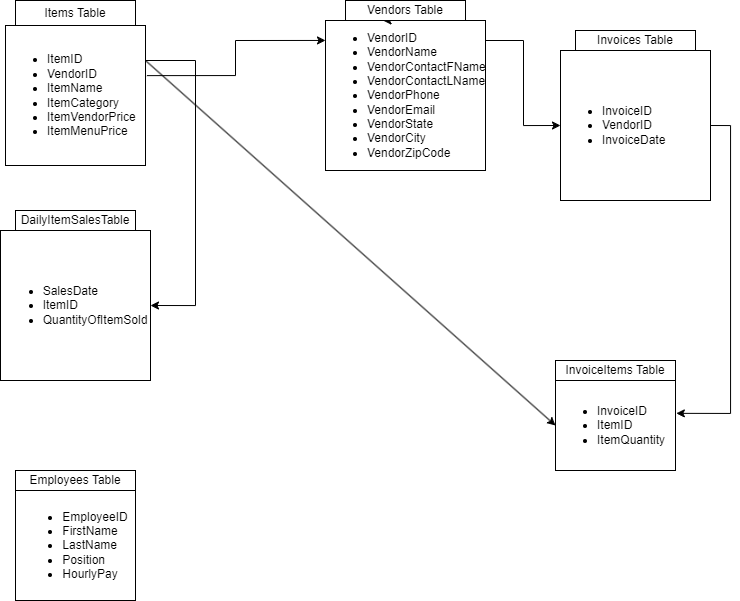

The diagram above was exported from draw.io. Its source (the exported page's mxGraphModel, read from the mxfile embedded in the PNG):
<mxGraphModel dx="458" dy="876" grid="1" gridSize="10" guides="1" tooltips="1" connect="1" arrows="1" fold="1" page="1" pageScale="1" pageWidth="850" pageHeight="1100" background="#ffffff" math="0" shadow="0">
  <root>
    <mxCell id="0" />
    <mxCell id="1" parent="0" />
    <mxCell id="LLWh9ohcl3-vEbCkCtGI-22" style="edgeStyle=orthogonalEdgeStyle;rounded=0;orthogonalLoop=1;jettySize=auto;html=1;exitX=1;exitY=0.25;exitDx=0;exitDy=0;entryX=0;entryY=0.5;entryDx=0;entryDy=0;" edge="1" parent="1" source="LLWh9ohcl3-vEbCkCtGI-1" target="LLWh9ohcl3-vEbCkCtGI-11">
      <mxGeometry relative="1" as="geometry">
        <Array as="points">
          <mxPoint x="490" y="110" />
          <mxPoint x="528" y="110" />
          <mxPoint x="528" y="195" />
        </Array>
      </mxGeometry>
    </mxCell>
    <mxCell id="LLWh9ohcl3-vEbCkCtGI-1" value="&lt;ul&gt;&lt;li&gt;VendorID&lt;/li&gt;&lt;li&gt;VendorName&lt;/li&gt;&lt;li&gt;VendorContactFName&lt;/li&gt;&lt;li&gt;VendorContactLName&lt;/li&gt;&lt;li&gt;VendorPhone&lt;/li&gt;&lt;li&gt;VendorEmail&lt;/li&gt;&lt;li&gt;VendorState&lt;/li&gt;&lt;li&gt;VendorCity&lt;/li&gt;&lt;li&gt;VendorZipCode&lt;/li&gt;&lt;/ul&gt;" style="rounded=0;whiteSpace=wrap;html=1;align=left;labelPosition=center;verticalLabelPosition=middle;verticalAlign=middle;" vertex="1" parent="1">
      <mxGeometry x="330" y="90" width="160" height="150" as="geometry" />
    </mxCell>
    <mxCell id="LLWh9ohcl3-vEbCkCtGI-5" style="edgeStyle=orthogonalEdgeStyle;rounded=0;orthogonalLoop=1;jettySize=auto;html=1;exitX=0.5;exitY=1;exitDx=0;exitDy=0;entryX=0.25;entryY=1;entryDx=0;entryDy=0;" edge="1" parent="1">
      <mxGeometry relative="1" as="geometry">
        <mxPoint x="410" y="90" as="sourcePoint" />
        <mxPoint x="387.5" y="90" as="targetPoint" />
      </mxGeometry>
    </mxCell>
    <mxCell id="LLWh9ohcl3-vEbCkCtGI-20" style="edgeStyle=orthogonalEdgeStyle;rounded=0;orthogonalLoop=1;jettySize=auto;html=1;exitX=1;exitY=0.25;exitDx=0;exitDy=0;entryX=1;entryY=0.5;entryDx=0;entryDy=0;" edge="1" parent="1" source="LLWh9ohcl3-vEbCkCtGI-6" target="LLWh9ohcl3-vEbCkCtGI-9">
      <mxGeometry relative="1" as="geometry">
        <mxPoint x="200" y="370" as="targetPoint" />
        <Array as="points">
          <mxPoint x="200" y="130" />
          <mxPoint x="200" y="375" />
        </Array>
      </mxGeometry>
    </mxCell>
    <mxCell id="LLWh9ohcl3-vEbCkCtGI-21" style="edgeStyle=orthogonalEdgeStyle;rounded=0;orthogonalLoop=1;jettySize=auto;html=1;entryX=0;entryY=0.133;entryDx=0;entryDy=0;entryPerimeter=0;exitX=1.01;exitY=0.358;exitDx=0;exitDy=0;exitPerimeter=0;" edge="1" parent="1" source="LLWh9ohcl3-vEbCkCtGI-6" target="LLWh9ohcl3-vEbCkCtGI-1">
      <mxGeometry relative="1" as="geometry" />
    </mxCell>
    <mxCell id="LLWh9ohcl3-vEbCkCtGI-6" value="&lt;ul&gt;&lt;li&gt;ItemID&lt;/li&gt;&lt;li&gt;VendorID&lt;/li&gt;&lt;li&gt;ItemName&lt;/li&gt;&lt;li&gt;ItemCategory&lt;/li&gt;&lt;li&gt;ItemVendorPrice&lt;/li&gt;&lt;li&gt;ItemMenuPrice&lt;/li&gt;&lt;/ul&gt;" style="whiteSpace=wrap;html=1;aspect=fixed;align=left;" vertex="1" parent="1">
      <mxGeometry x="10" y="95" width="140" height="140" as="geometry" />
    </mxCell>
    <mxCell id="LLWh9ohcl3-vEbCkCtGI-7" value="Items Table" style="rounded=0;whiteSpace=wrap;html=1;" vertex="1" parent="1">
      <mxGeometry x="20" y="70" width="120" height="25" as="geometry" />
    </mxCell>
    <mxCell id="LLWh9ohcl3-vEbCkCtGI-8" value="Vendors Table" style="rounded=0;whiteSpace=wrap;html=1;" vertex="1" parent="1">
      <mxGeometry x="350" y="70" width="120" height="20" as="geometry" />
    </mxCell>
    <mxCell id="LLWh9ohcl3-vEbCkCtGI-9" value="&lt;div style=&quot;text-align: left;&quot;&gt;&lt;ul&gt;&lt;li&gt;&lt;span style=&quot;background-color: initial;&quot;&gt;SalesDate&lt;/span&gt;&lt;/li&gt;&lt;li&gt;&lt;span style=&quot;background-color: initial;&quot;&gt;ItemID&lt;/span&gt;&lt;/li&gt;&lt;li&gt;&lt;span style=&quot;background-color: initial;&quot;&gt;QuantityOfItemSold&lt;/span&gt;&lt;/li&gt;&lt;/ul&gt;&lt;/div&gt;" style="whiteSpace=wrap;html=1;aspect=fixed;" vertex="1" parent="1">
      <mxGeometry x="5" y="300" width="150" height="150" as="geometry" />
    </mxCell>
    <mxCell id="LLWh9ohcl3-vEbCkCtGI-10" value="DailyItemSalesTable" style="rounded=0;whiteSpace=wrap;html=1;" vertex="1" parent="1">
      <mxGeometry x="20" y="280" width="120" height="20" as="geometry" />
    </mxCell>
    <mxCell id="LLWh9ohcl3-vEbCkCtGI-24" style="edgeStyle=orthogonalEdgeStyle;rounded=0;orthogonalLoop=1;jettySize=auto;html=1;exitX=1;exitY=0.5;exitDx=0;exitDy=0;entryX=1.007;entryY=0.365;entryDx=0;entryDy=0;entryPerimeter=0;" edge="1" parent="1" source="LLWh9ohcl3-vEbCkCtGI-11" target="LLWh9ohcl3-vEbCkCtGI-16">
      <mxGeometry relative="1" as="geometry">
        <mxPoint x="740" y="405" as="targetPoint" />
      </mxGeometry>
    </mxCell>
    <mxCell id="LLWh9ohcl3-vEbCkCtGI-11" value="&lt;ul&gt;&lt;li&gt;&lt;span style=&quot;background-color: initial;&quot;&gt;InvoiceID&lt;/span&gt;&lt;/li&gt;&lt;li&gt;&lt;span style=&quot;background-color: initial;&quot;&gt;VendorID&lt;/span&gt;&lt;/li&gt;&lt;li&gt;&lt;span style=&quot;background-color: initial;&quot;&gt;InvoiceDate&lt;/span&gt;&lt;/li&gt;&lt;/ul&gt;" style="whiteSpace=wrap;html=1;aspect=fixed;align=left;" vertex="1" parent="1">
      <mxGeometry x="565" y="120" width="150" height="150" as="geometry" />
    </mxCell>
    <mxCell id="LLWh9ohcl3-vEbCkCtGI-12" value="InvoiceItems Table" style="rounded=0;whiteSpace=wrap;html=1;" vertex="1" parent="1">
      <mxGeometry x="560" y="430" width="120" height="20" as="geometry" />
    </mxCell>
    <mxCell id="LLWh9ohcl3-vEbCkCtGI-15" value="Invoices Table" style="rounded=0;whiteSpace=wrap;html=1;" vertex="1" parent="1">
      <mxGeometry x="580" y="100" width="120" height="20" as="geometry" />
    </mxCell>
    <mxCell id="LLWh9ohcl3-vEbCkCtGI-16" value="&lt;ul&gt;&lt;li&gt;InvoiceID&lt;/li&gt;&lt;li&gt;ItemID&lt;/li&gt;&lt;li&gt;ItemQuantity&lt;/li&gt;&lt;/ul&gt;" style="rounded=0;whiteSpace=wrap;html=1;align=left;" vertex="1" parent="1">
      <mxGeometry x="560" y="450" width="120" height="90" as="geometry" />
    </mxCell>
    <mxCell id="LLWh9ohcl3-vEbCkCtGI-17" value="&lt;ul&gt;&lt;li style=&quot;text-align: left;&quot;&gt;EmployeeID&lt;/li&gt;&lt;li style=&quot;text-align: left;&quot;&gt;FirstName&lt;/li&gt;&lt;li style=&quot;text-align: left;&quot;&gt;LastName&lt;/li&gt;&lt;li style=&quot;text-align: left;&quot;&gt;Position&lt;/li&gt;&lt;li style=&quot;text-align: left;&quot;&gt;HourlyPay&lt;/li&gt;&lt;/ul&gt;" style="rounded=0;whiteSpace=wrap;html=1;" vertex="1" parent="1">
      <mxGeometry x="20" y="560" width="120" height="110" as="geometry" />
    </mxCell>
    <mxCell id="LLWh9ohcl3-vEbCkCtGI-18" value="Employees Table" style="rounded=0;whiteSpace=wrap;html=1;" vertex="1" parent="1">
      <mxGeometry x="20" y="540" width="120" height="20" as="geometry" />
    </mxCell>
    <mxCell id="LLWh9ohcl3-vEbCkCtGI-27" value="" style="endArrow=classic;html=1;rounded=0;exitX=1;exitY=0.25;exitDx=0;exitDy=0;entryX=0;entryY=0.5;entryDx=0;entryDy=0;" edge="1" parent="1" source="LLWh9ohcl3-vEbCkCtGI-6" target="LLWh9ohcl3-vEbCkCtGI-16">
      <mxGeometry width="50" height="50" relative="1" as="geometry">
        <mxPoint x="250" y="240" as="sourcePoint" />
        <mxPoint x="300" y="190" as="targetPoint" />
      </mxGeometry>
    </mxCell>
  </root>
</mxGraphModel>